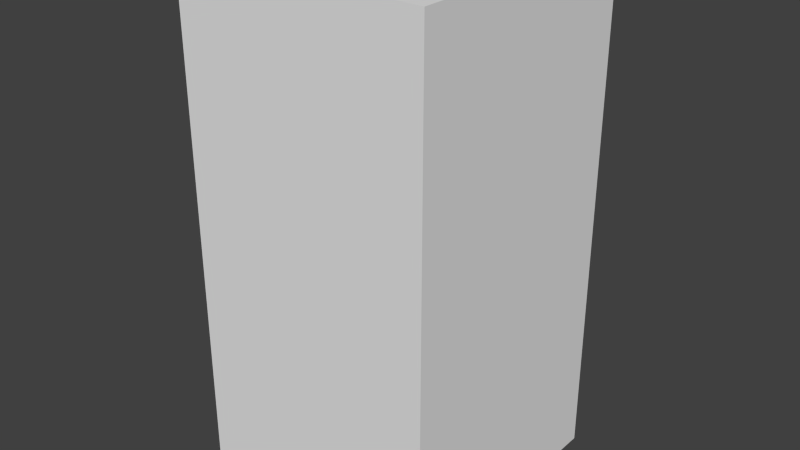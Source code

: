 # Source: greyTreeSix.blend  (saved by Blender 2.68.0; exported with 4.5.12 LTS)
import bpy
from mathutils import Matrix  # noqa: F401  (used for matrix-valued properties, if any)

bpy.ops.wm.read_factory_settings(use_empty=True)
scene = bpy.context.scene
scene.name = 'Scene'

# ---- collections
col_collection_1 = bpy.data.collections.new('Collection 1'); scene.collection.children.link(col_collection_1)

# ---- world
world_world = bpy.data.worlds.new('World'); scene.world = world_world
world_world.color = (0.05088, 0.05088, 0.05088)
world_world.use_sun_shadow = False
world_world.sun_shadow_jitter_overblur = 0.0
world_world.cycles.sampling_method = 'MANUAL'
world_world.cycles.sample_map_resolution = 256

# ---- meshes
me_greytreesix = bpy.data.meshes.new('greyTreeSix')
me_greytreesix.from_pydata([(-0.5, -0.5, -1.0), (-0.5, 0.5, -1.0), (0.5, 0.5, -1.0), (0.5, -0.5, -1.0), (-0.5, -0.5, 1.0), (-0.5, 0.5, 1.0), (0.5, 0.5, 1.0), (0.5, -0.5, 1.0)], [], [(4, 5, 1, 0), (5, 6, 2, 1), (6, 7, 3, 2), (7, 4, 0, 3), (0, 1, 2, 3), (7, 6, 5, 4)])
me_greytreesix.use_remesh_preserve_volume = False
me_greytreesix.use_remesh_preserve_attributes = False
me_greytreesix.use_mirror_vertex_groups = False
me_greytreesix.update()

# ---- objects
ob_greytreesix = bpy.data.objects.new('greyTreeSix', me_greytreesix)

# ---- transforms, parenting, visibility, modifiers, constraints
ob_greytreesix.location = (0.0, 0.0, 0.0)
ob_greytreesix.lineart.crease_threshold = 0.0

# ---- collection membership
col_collection_1.objects.link(ob_greytreesix)

# ---- scene / render settings (as saved in the file)
scene.frame_start = 1; scene.frame_end = 250; scene.frame_set(1)
scene.render.engine = 'BLENDER_EEVEE_NEXT'
scene.render.image_settings.color_mode = 'RGB'
scene.render.image_settings.compression = 90
scene.render.resolution_percentage = 50
scene.render.dither_intensity = 0.0
scene.cycles.use_denoising = False
scene.cycles.samples = 10
scene.cycles.sampling_pattern = 'TABULATED_SOBOL'
scene.cycles.light_sampling_threshold = 0.0
scene.cycles.use_adaptive_sampling = False
scene.cycles.use_light_tree = False
scene.cycles.blur_glossy = 0.0
scene.cycles.volume_bounces = 1
scene.cycles.pixel_filter_type = 'GAUSSIAN'
scene.cycles.sample_clamp_indirect = 0.0
scene.view_settings.view_transform = 'Standard'
bpy.context.view_layer.update()

# ---- added for rendering (the .blend has no active camera and no usable light): camera, sun
cam_auto = bpy.data.cameras.new('AutoCamera')
cam_auto.lens = 50.0
cam_auto.sensor_width = 36.0
cam_auto.clip_end = 1000.0
ob_auto_camera = bpy.data.objects.new('AutoCamera', cam_auto)
scene.collection.objects.link(ob_auto_camera)
ob_auto_camera.location = (2.26633, -2.71959, 1.81306)
ob_auto_camera.rotation_euler = (1.09748, -7.21219e-08, 0.694738)
scene.camera = ob_auto_camera
light_auto_sun = bpy.data.lights.new('AutoSun', 'SUN')
light_auto_sun.energy = 3.0
light_auto_sun.angle = 0.0523599
ob_auto_sun = bpy.data.objects.new('AutoSun', light_auto_sun)
scene.collection.objects.link(ob_auto_sun)
ob_auto_sun.rotation_euler = (0.872665, 0.174533, 0.523599)
bpy.context.view_layer.update()
